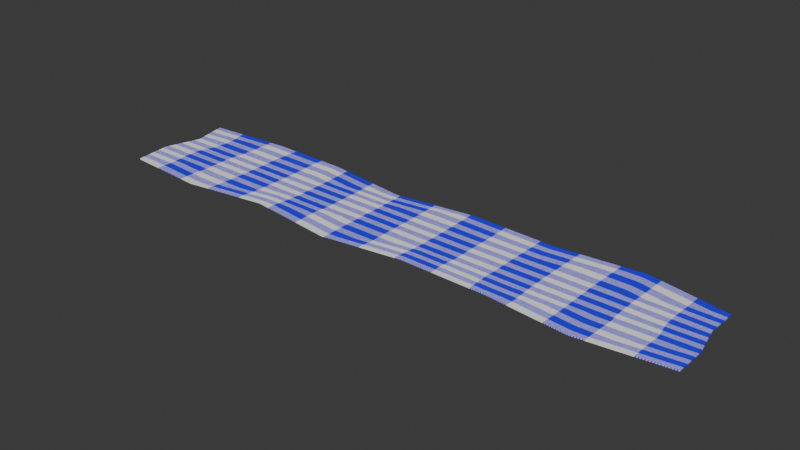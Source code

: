 # Source: cloth.blend  (saved by Blender 4.1.24; exported with 4.5.12 LTS)
import bpy
from mathutils import Matrix  # noqa: F401  (used for matrix-valued properties, if any)

bpy.ops.wm.read_factory_settings(use_empty=True)
scene = bpy.context.scene
scene.name = 'Scene'

# ---- collections
col_collection = bpy.data.collections.new('Collection'); scene.collection.children.link(col_collection)

# ---- images (referenced by path relative to the original .blend; pixels are not part of the script)
import os
ASSET_DIR = os.environ.get("B2B_ASSET_DIR", "")  # directory of the original .blend (textures are referenced by path, not embedded)
HERE = os.path.dirname(os.path.abspath(__file__))  # packed textures are extracted next to this script under _unpacked/

def load_image(name, relpath, width, height, colorspace="sRGB"):
    """Load a texture the original file referenced (path relative to the .blend, or extracted next to this script)."""
    p = next((c for c in (os.path.join(HERE, relpath), os.path.join(ASSET_DIR, relpath)) if relpath and os.path.exists(c)), "")
    if p:
        img = bpy.data.images.load(p, check_existing=True)
        img.name = name
    else:  # same state as the original file: an image datablock whose file is absent (Cycles renders it pink)
        img = bpy.data.images.new(name, width, height)
        img.source = "FILE"
        img.filepath = "//" + (relpath or name)
    img.colorspace_settings.name = colorspace
    return img
img_fabric056_1k_jpg_color_jpg = load_image('Fabric056_1K-JPG_Color.jpg', '_unpacked/Fabric056_1K-JPG_Color.d42948c1.jpg', 1024, 1024, 'sRGB')
img_fabric056_1k_jpg_roughness_jpg = load_image('Fabric056_1K-JPG_Roughness.jpg', '_unpacked/Fabric056_1K-JPG_Roughness.1b0c4f44.jpg', 1024, 1024, 'Non-Color')

# ---- materials (node trees are filled in below, after node groups)
mat_material_001 = bpy.data.materials.new('Material.001')
mat_material_001.use_transparent_shadow = False

# ---- material node trees
mat_material_001.use_nodes = True; mat_material_001.node_tree.nodes.clear()
_N = mat_material_001.node_tree.nodes; _L = mat_material_001.node_tree.links
n0 = _N.new('ShaderNodeBsdfPrincipled'); n0.name = 'Principled BSDF'; n0.location = (10, 300)
n1 = _N.new('ShaderNodeOutputMaterial'); n1.name = 'Material Output'; n1.location = (300, 300)
n2 = _N.new('ShaderNodeTexImage'); n2.name = 'Image Texture'; n2.location = (-450, 319)
n2.image = img_fabric056_1k_jpg_color_jpg
n3 = _N.new('ShaderNodeTexImage'); n3.name = 'Image Texture.001'; n3.location = (-436, 22)
n3.image = img_fabric056_1k_jpg_roughness_jpg
_L.new(n0.outputs[0], n1.inputs[0])
_L.new(n2.outputs[0], n0.inputs[0])
_L.new(n3.outputs[0], n0.inputs[2])
n1.is_active_output = True

# ---- world
world_world = bpy.data.worlds.new('World'); scene.world = world_world
world_world.use_nodes = True; world_world.node_tree.nodes.clear()
_N = world_world.node_tree.nodes; _L = world_world.node_tree.links
n0 = _N.new('ShaderNodeOutputWorld'); n0.name = 'World Output'; n0.location = (300, 300)
n1 = _N.new('ShaderNodeBackground'); n1.name = 'Background'; n1.location = (10, 300)
n1.inputs[0].default_value = (0.05088, 0.05088, 0.05088, 1.0)
_L.new(n1.outputs[0], n0.inputs[0])
n0.is_active_output = True
world_world.color = (0.05088, 0.05088, 0.05088)
world_world.use_sun_shadow = False
world_world.sun_shadow_jitter_overblur = 0.0

# ---- meshes
me_plane = bpy.data.meshes.new('Plane')
me_plane.from_pydata([(-1.393, -0.2521, 0.0), (1.399, -0.2145, 0.0), (-1.393, 0.2521, 0.0), (1.376, 0.2264, 0.0), (-1.002, -0.2796, 0.0), (-0.6137, -0.2219, 0.0), (-0.1962, -0.2734, 0.0), (0.1833, -0.2191, 0.0), (0.6039, -0.2261, -9.313e-10), (0.9876, -0.2652, 0.0), (1.002, 0.2973, 0.0), (0.6008, 0.2574, 0.0), (0.1942, 0.2719, 0.0), (-0.2027, 0.2213, 0.0), (-0.6056, 0.2773, 0.0), (-0.9878, 0.2842, 0.0), (-1.358, 0.08646, 0.0), (-1.411, -0.08106, 0.0), (1.402, -0.06569, 0.0), (1.372, 0.08254, 0.0), (-0.9952, -0.07952, 0.0), (-0.9952, 0.08853, 0.0), (-0.5971, -0.07952, 0.0), (-0.5971, 0.08853, 0.0), (-0.199, -0.07952, 0.0), (-0.199, 0.08853, 0.0), (0.199, -0.07952, 0.0), (0.199, 0.08853, 0.0), (0.5971, -0.07952, 0.0), (0.5971, 0.08853, 0.0), (0.9952, -0.07952, 0.0), (0.9952, 0.08853, 0.0)], [], [(31, 19, 3, 10), (16, 21, 15, 2), (21, 23, 14, 15), (23, 25, 13, 14), (25, 27, 12, 13), (27, 29, 11, 12), (29, 31, 10, 11), (8, 9, 30, 28), (28, 30, 31, 29), (7, 8, 28, 26), (26, 28, 29, 27), (6, 7, 26, 24), (24, 26, 27, 25), (5, 6, 24, 22), (22, 24, 25, 23), (4, 5, 22, 20), (20, 22, 23, 21), (0, 4, 20, 17), (17, 20, 21, 16), (9, 1, 18, 30), (30, 18, 19, 31)])
_uv = me_plane.uv_layers.new(name='UVMap')
_uv.uv.foreach_set('vector', [-0.2032, 0.1543, -0.4844, 0.1543, -0.4844, -0.4844, -0.2032, -0.4844, 1.484, 0.1543, 1.203, 0.1543, 1.203, -0.4844, 1.484, -0.4844, 1.203, 0.1543, 0.9219, 0.1543, 0.9219, -0.4844, 1.203, -0.4844, 0.9219, 0.1543, 0.6406, 0.1543, 0.6406, -0.4844, 0.9219, -0.4844, 0.6406, 0.1543, 0.3594, 0.1543, 0.3594, -0.4844, 0.6406, -0.4844, 0.3594, 0.1543, 0.0781, 0.1543, 0.0781, -0.4844, 0.3594, -0.4844, 0.0781, 0.1543, -0.2032, 0.1543, -0.2032, -0.4844, 0.0781, -0.4844, 0.0781, 1.484, -0.2032, 1.484, -0.2032, 0.8106, 0.0781, 0.8106, 0.0781, 0.8106, -0.2032, 0.8106, -0.2032, 0.1543, 0.0781, 0.1543, 0.3594, 1.484, 0.0781, 1.484, 0.0781, 0.8106, 0.3594, 0.8106, 0.3594, 0.8106, 0.0781, 0.8106, 0.0781, 0.1543, 0.3594, 0.1543, 0.6406, 1.484, 0.3594, 1.484, 0.3594, 0.8106, 0.6406, 0.8106, 0.6406, 0.8106, 0.3594, 0.8106, 0.3594, 0.1543, 0.6406, 0.1543, 0.9219, 1.484, 0.6406, 1.484, 0.6406, 0.8106, 0.9219, 0.8106, 0.9219, 0.8106, 0.6406, 0.8106, 0.6406, 0.1543, 0.9219, 0.1543, 1.203, 1.484, 0.9219, 1.484, 0.9219, 0.8106, 1.203, 0.8106, 1.203, 0.8106, 0.9219, 0.8106, 0.9219, 0.1543, 1.203, 0.1543, 1.484, 1.484, 1.203, 1.484, 1.203, 0.8106, 1.484, 0.8106, 1.484, 0.8106, 1.203, 0.8106, 1.203, 0.1543, 1.484, 0.1543, -0.2032, 1.484, -0.4844, 1.484, -0.4844, 0.8106, -0.2032, 0.8106, -0.2032, 0.8106, -0.4844, 0.8106, -0.4844, 0.1543, -0.2032, 0.1543])
me_plane.materials.append(mat_material_001)
me_plane.update()

# ---- objects
ob_plane = bpy.data.objects.new('Plane', me_plane)

# ---- transforms, parenting, visibility, modifiers, constraints
ob_plane.location = (0.0, 0.0, 0.0)
_m = ob_plane.modifiers.new('Solidify', 'SOLIDIFY')
_m.thickness = 0.005

# ---- collection membership
col_collection.objects.link(ob_plane)

# ---- scene / render settings (as saved in the file)
scene.frame_start = 1; scene.frame_end = 250; scene.frame_set(1)
scene.render.engine = 'BLENDER_EEVEE_NEXT'
scene.cycles.sampling_pattern = 'TABULATED_SOBOL'
scene.eevee.ray_tracing_options.trace_max_roughness = 0.0
bpy.context.view_layer.update()

# ---- added for rendering (the .blend has no active camera and no usable light): camera, sun
cam_auto = bpy.data.cameras.new('AutoCamera')
cam_auto.lens = 50.0
cam_auto.sensor_width = 36.0
cam_auto.clip_end = 1000.0
ob_auto_camera = bpy.data.objects.new('AutoCamera', cam_auto)
scene.collection.objects.link(ob_auto_camera)
ob_auto_camera.location = (2.65222, -3.17944, 2.123)
ob_auto_camera.rotation_euler = (1.09748, -7.21219e-08, 0.694738)
scene.camera = ob_auto_camera
light_auto_sun = bpy.data.lights.new('AutoSun', 'SUN')
light_auto_sun.energy = 3.0
light_auto_sun.angle = 0.0523599
ob_auto_sun = bpy.data.objects.new('AutoSun', light_auto_sun)
scene.collection.objects.link(ob_auto_sun)
ob_auto_sun.rotation_euler = (0.872665, 0.174533, 0.523599)
bpy.context.view_layer.update()
